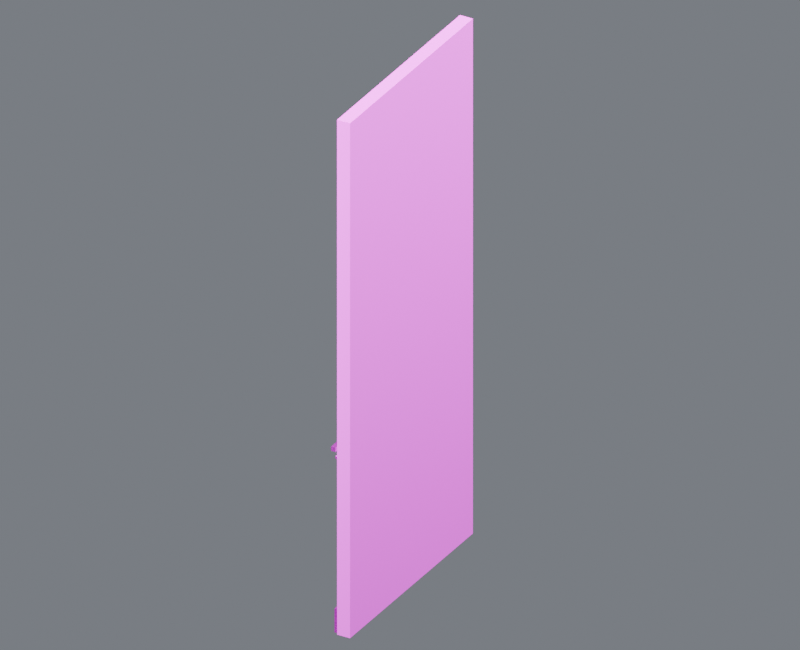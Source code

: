 # Source: wall_y_35_00.blend  (saved by Blender 4.5.87; exported with 4.5.12 LTS)
import bpy
from mathutils import Matrix  # noqa: F401  (used for matrix-valued properties, if any)

bpy.ops.wm.read_factory_settings(use_empty=True)
scene = bpy.context.scene
scene.name = 'Component_wall_y_35_00'

# ---- collections
col_01______wall_y_35_00 = bpy.data.collections.new('01_制作组件_wall_y_35_00'); scene.collection.children.link(col_01______wall_y_35_00)
col_0__0 = bpy.data.collections.new('侧墙_0米_0米_扩展资产包_制作源'); col_01______wall_y_35_00.children.link(col_0__0)
col_02______wall_y_35_00 = bpy.data.collections.new('02_游戏输出_wall_y_35_00'); scene.collection.children.link(col_02______wall_y_35_00)
col_0__0_1 = bpy.data.collections.new('侧墙_0米_0米_扩展资产包_输出包'); col_02______wall_y_35_00.children.link(col_0__0_1)
col_90_preview_component_wall_y_35_00 = bpy.data.collections.new('90_Preview_Component_wall_y_35_00'); scene.collection.children.link(col_90_preview_component_wall_y_35_00)

# ---- images (referenced by path relative to the original .blend; pixels are not part of the script)
import os
ASSET_DIR = os.environ.get("B2B_ASSET_DIR", "")  # directory of the original .blend (textures are referenced by path, not embedded)
HERE = os.path.dirname(os.path.abspath(__file__))  # packed textures are extracted next to this script under _unpacked/

def load_image(name, relpath, width, height, colorspace="sRGB"):
    """Load a texture the original file referenced (path relative to the .blend, or extracted next to this script)."""
    p = next((c for c in (os.path.join(HERE, relpath), os.path.join(ASSET_DIR, relpath)) if relpath and os.path.exists(c)), "")
    if p:
        img = bpy.data.images.load(p, check_existing=True)
        img.name = name
    else:  # same state as the original file: an image datablock whose file is absent (Cycles renders it pink)
        img = bpy.data.images.new(name, width, height)
        img.source = "FILE"
        img.filepath = "//" + (relpath or name)
    img.colorspace_settings.name = colorspace
    return img
img_10x10_512_png = load_image('设施低亮多巴胺色盘_10x10_512.png', '设施低亮多巴胺色盘_10x10_512.png', 1024, 1024, 'sRGB')

# ---- materials (node trees are filled in below, after node groups)
mat_02 = bpy.data.materials.new('02_细腻哑光_青绿大面')
mat_01 = bpy.data.materials.new('01_精工金属_紫色骨架')
mat_04_______ui = bpy.data.materials.new('04_柔和自发光_UI灯光')

# ---- material node trees
mat_02.use_nodes = True; mat_02.node_tree.nodes.clear()
_N = mat_02.node_tree.nodes; _L = mat_02.node_tree.links
n0 = _N.new('ShaderNodeUVMap'); n0.name = 'UV 贴图'; n0.location = (0, 0)
n0.uv_map = 'PaletteUV'
n1 = _N.new('ShaderNodeTexImage'); n1.name = '图像纹理'; n1.location = (0, 0)
n1.image = img_10x10_512_png
n1.interpolation = 'Closest'
n2 = _N.new('ShaderNodeBsdfPrincipled'); n2.name = '原理化 BSDF'; n2.location = (0, 0)
n2.inputs[1].default_value = 0.02
n2.inputs[2].default_value = 0.7
n3 = _N.new('ShaderNodeOutputMaterial'); n3.name = '材质输出'; n3.location = (0, 0)
_L.new(n0.outputs[0], n1.inputs[0])
_L.new(n1.outputs[0], n2.inputs[0])
_L.new(n2.outputs[0], n3.inputs[0])
n3.is_active_output = True
mat_01.use_nodes = True; mat_01.node_tree.nodes.clear()
_N = mat_01.node_tree.nodes; _L = mat_01.node_tree.links
n0 = _N.new('ShaderNodeUVMap'); n0.name = 'UV 贴图'; n0.location = (0, 0)
n0.uv_map = 'PaletteUV'
n1 = _N.new('ShaderNodeTexImage'); n1.name = '图像纹理'; n1.location = (0, 0)
n1.image = img_10x10_512_png
n1.interpolation = 'Closest'
n2 = _N.new('ShaderNodeBsdfPrincipled'); n2.name = '原理化 BSDF'; n2.location = (0, 0)
n2.inputs[1].default_value = 0.86
n2.inputs[2].default_value = 0.27
n3 = _N.new('ShaderNodeOutputMaterial'); n3.name = '材质输出'; n3.location = (0, 0)
_L.new(n0.outputs[0], n1.inputs[0])
_L.new(n1.outputs[0], n2.inputs[0])
_L.new(n2.outputs[0], n3.inputs[0])
n3.is_active_output = True
mat_04_______ui.use_nodes = True; mat_04_______ui.node_tree.nodes.clear()
_N = mat_04_______ui.node_tree.nodes; _L = mat_04_______ui.node_tree.links
n0 = _N.new('ShaderNodeUVMap'); n0.name = 'UV 贴图'; n0.location = (0, 0)
n0.uv_map = 'PaletteUV'
n1 = _N.new('ShaderNodeTexImage'); n1.name = '图像纹理'; n1.location = (0, 0)
n1.image = img_10x10_512_png
n1.interpolation = 'Closest'
n2 = _N.new('ShaderNodeBsdfPrincipled'); n2.name = '原理化 BSDF'; n2.location = (0, 0)
n2.inputs[2].default_value = 0.36
n2.inputs[28].default_value = 1.5
n3 = _N.new('ShaderNodeOutputMaterial'); n3.name = '材质输出'; n3.location = (0, 0)
_L.new(n0.outputs[0], n1.inputs[0])
_L.new(n1.outputs[0], n2.inputs[0])
_L.new(n2.outputs[0], n3.inputs[0])
_L.new(n1.outputs[0], n2.inputs[27])
n3.is_active_output = True

# ---- world
world_component_studio = bpy.data.worlds.new('Component_Studio'); scene.world = world_component_studio
world_component_studio.use_nodes = True; world_component_studio.node_tree.nodes.clear()
_N = world_component_studio.node_tree.nodes; _L = world_component_studio.node_tree.links
n0 = _N.new('ShaderNodeBackground'); n0.name = 'Background'; n0.location = (-200, 100)
n0.inputs[0].default_value = (0.3, 0.32, 0.36, 1.0)
n0.inputs[1].default_value = 0.45
n1 = _N.new('ShaderNodeOutputWorld'); n1.name = 'World Output'; n1.location = (200, 100)
_L.new(n0.outputs[0], n1.inputs[0])
n1.is_active_output = True

# ---- cameras
cam_camera_component_wall_y_35_00 = bpy.data.cameras.new('Camera_Component_wall_y_35_00')
cam_camera_component_wall_y_35_00.type = 'ORTHO'
cam_camera_component_wall_y_35_00.ortho_scale = 16.15

# ---- lights
light_key_component_wall_y_35_00 = bpy.data.lights.new('Key_Component_wall_y_35_00', 'AREA')
light_key_component_wall_y_35_00.energy = 2.837e+04
light_key_component_wall_y_35_00.size = 12.92
light_fill_component_wall_y_35_00 = bpy.data.lights.new('Fill_Component_wall_y_35_00', 'AREA')
light_fill_component_wall_y_35_00.energy = 1.669e+04
light_fill_component_wall_y_35_00.size = 12.92
light_rim_component_wall_y_35_00 = bpy.data.lights.new('Rim_Component_wall_y_35_00', 'AREA')
light_rim_component_wall_y_35_00.energy = 2.17e+04
light_rim_component_wall_y_35_00.size = 12.92

# ---- meshes
me_0__0_____________00_mesh = bpy.data.meshes.new('侧墙_0米_0米_扩展资产包_制作_部件00_Mesh')
me_0__0_____________00_mesh.from_pydata([(0.263, -2.5, 0.0), (0.263, 2.5, 0.0), (-0.037, 2.5, 0.0), (-0.037, -2.5, 0.0), (0.263, -2.5, 11.9), (0.263, 2.5, 11.9), (-0.037, 2.5, 11.9), (-0.037, -2.5, 11.9)], [], [(0, 1, 2, 3), (4, 7, 6, 5), (0, 4, 5, 1), (1, 5, 6, 2), (2, 6, 7, 3), (4, 0, 3, 7)])
_uv = me_0__0_____________00_mesh.uv_layers.new(name='PaletteUV')
_uv.uv.foreach_set('vector', [0.926, 0.626, 0.974, 0.626, 0.974, 0.674, 0.926, 0.674, 0.926, 0.626, 0.974, 0.626, 0.974, 0.674, 0.926, 0.674, 0.926, 0.626, 0.974, 0.626, 0.974, 0.674, 0.926, 0.674, 0.926, 0.626, 0.974, 0.626, 0.974, 0.674, 0.926, 0.674, 0.926, 0.626, 0.974, 0.626, 0.974, 0.674, 0.926, 0.674, 0.926, 0.626, 0.974, 0.626, 0.974, 0.674, 0.926, 0.674])
me_0__0_____________00_mesh.materials.append(mat_02)
me_0__0_____________00_mesh.update()
me_0__0_____________01_mesh = bpy.data.meshes.new('侧墙_0米_0米_扩展资产包_制作_部件01_Mesh')
me_0__0_____________01_mesh.from_pydata([(-0.127, -2.45, 0.005), (-0.127, -2.45, 0.555), (-0.127, 2.45, 0.005), (-0.127, 2.45, 0.555), (-0.027, -2.45, 0.005), (-0.027, -2.45, 0.555), (-0.027, 2.45, 0.005), (-0.027, 2.45, 0.555)], [], [(0, 1, 3, 2), (2, 3, 7, 6), (6, 7, 5, 4), (4, 5, 1, 0), (2, 6, 4, 0), (7, 3, 1, 5)])
_uv = me_0__0_____________01_mesh.uv_layers.new(name='PaletteUV')
_uv.uv.foreach_set('vector', [0.926, 0.526, 0.974, 0.526, 0.974, 0.574, 0.926, 0.574, 0.926, 0.526, 0.974, 0.526, 0.974, 0.574, 0.926, 0.574, 0.926, 0.526, 0.974, 0.526, 0.974, 0.574, 0.926, 0.574, 0.926, 0.526, 0.974, 0.526, 0.974, 0.574, 0.926, 0.574, 0.926, 0.526, 0.974, 0.526, 0.974, 0.574, 0.926, 0.574, 0.926, 0.526, 0.974, 0.526, 0.974, 0.574, 0.926, 0.574])
me_0__0_____________01_mesh.materials.append(mat_01)
me_0__0_____________01_mesh.update()
me_0__0_____________02_mesh = bpy.data.meshes.new('侧墙_0米_0米_扩展资产包_制作_部件02_Mesh')
me_0__0_____________02_mesh.from_pydata([(-0.107, -2.45, 4.023), (-0.107, -2.45, 4.078), (-0.107, 2.45, 4.023), (-0.107, 2.45, 4.078), (-0.067, -2.45, 4.023), (-0.067, -2.45, 4.078), (-0.067, 2.45, 4.023), (-0.067, 2.45, 4.078)], [], [(0, 1, 3, 2), (2, 3, 7, 6), (6, 7, 5, 4), (4, 5, 1, 0), (2, 6, 4, 0), (7, 3, 1, 5)])
_uv = me_0__0_____________02_mesh.uv_layers.new(name='PaletteUV')
_uv.uv.foreach_set('vector', [0.926, 0.326, 0.974, 0.326, 0.974, 0.374, 0.926, 0.374, 0.926, 0.326, 0.974, 0.326, 0.974, 0.374, 0.926, 0.374, 0.926, 0.326, 0.974, 0.326, 0.974, 0.374, 0.926, 0.374, 0.926, 0.326, 0.974, 0.326, 0.974, 0.374, 0.926, 0.374, 0.926, 0.326, 0.974, 0.326, 0.974, 0.374, 0.926, 0.374, 0.926, 0.326, 0.974, 0.326, 0.974, 0.374, 0.926, 0.374])
me_0__0_____________02_mesh.materials.append(mat_01)
me_0__0_____________02_mesh.update()
me_0__0_____________03_mesh = bpy.data.meshes.new('侧墙_0米_0米_扩展资产包_制作_部件03_Mesh')
me_0__0_____________03_mesh.from_pydata([(-0.247, -2.375, 4.13), (-0.247, -2.375, 4.23), (-0.247, 2.375, 4.13), (-0.247, 2.375, 4.23), (-0.147, -2.375, 4.13), (-0.147, -2.375, 4.23), (-0.147, 2.375, 4.13), (-0.147, 2.375, 4.23)], [], [(0, 1, 3, 2), (2, 3, 7, 6), (6, 7, 5, 4), (4, 5, 1, 0), (2, 6, 4, 0), (7, 3, 1, 5)])
_uv = me_0__0_____________03_mesh.uv_layers.new(name='PaletteUV')
_uv.uv.foreach_set('vector', [0.926, 0.526, 0.974, 0.526, 0.974, 0.574, 0.926, 0.574, 0.926, 0.526, 0.974, 0.526, 0.974, 0.574, 0.926, 0.574, 0.926, 0.526, 0.974, 0.526, 0.974, 0.574, 0.926, 0.574, 0.926, 0.526, 0.974, 0.526, 0.974, 0.574, 0.926, 0.574, 0.926, 0.526, 0.974, 0.526, 0.974, 0.574, 0.926, 0.574, 0.926, 0.526, 0.974, 0.526, 0.974, 0.574, 0.926, 0.574])
me_0__0_____________03_mesh.materials.append(mat_01)
me_0__0_____________03_mesh.update()
me_0__0_______________mesh = bpy.data.meshes.new('侧墙_0米_0米_扩展资产包_制作_自发光_Mesh')
me_0__0_______________mesh.from_pydata([(-0.263, -2.325, 4.166), (-0.263, -2.325, 4.194), (-0.263, 2.325, 4.166), (-0.263, 2.325, 4.194), (-0.251, -2.325, 4.166), (-0.251, -2.325, 4.194), (-0.251, 2.325, 4.166), (-0.251, 2.325, 4.194)], [], [(0, 1, 3, 2), (2, 3, 7, 6), (6, 7, 5, 4), (4, 5, 1, 0), (2, 6, 4, 0), (7, 3, 1, 5)])
_uv = me_0__0_______________mesh.uv_layers.new(name='PaletteUV')
_uv.uv.foreach_set('vector', [0.626, 0.426, 0.674, 0.426, 0.674, 0.474, 0.626, 0.474, 0.626, 0.426, 0.674, 0.426, 0.674, 0.474, 0.626, 0.474, 0.626, 0.426, 0.674, 0.426, 0.674, 0.474, 0.626, 0.474, 0.626, 0.426, 0.674, 0.426, 0.674, 0.474, 0.626, 0.474, 0.626, 0.426, 0.674, 0.426, 0.674, 0.474, 0.626, 0.474, 0.626, 0.426, 0.674, 0.426, 0.674, 0.474, 0.626, 0.474])
me_0__0_______________mesh.materials.append(mat_04_______ui)
me_0__0_______________mesh.update()
me_0__0_____________00_mesh_1 = bpy.data.meshes.new('侧墙_0米_0米_扩展资产包_输出_部件00_Mesh')
me_0__0_____________00_mesh_1.from_pydata([(0.263, -2.5, 0.0), (0.263, 2.5, 0.0), (-0.037, 2.5, 0.0), (-0.037, -2.5, 0.0), (0.263, -2.5, 11.9), (0.263, 2.5, 11.9), (-0.037, 2.5, 11.9), (-0.037, -2.5, 11.9)], [], [(0, 1, 2, 3), (4, 7, 6, 5), (0, 4, 5, 1), (1, 5, 6, 2), (2, 6, 7, 3), (4, 0, 3, 7)])
_uv = me_0__0_____________00_mesh_1.uv_layers.new(name='PaletteUV')
_uv.uv.foreach_set('vector', [0.926, 0.626, 0.974, 0.626, 0.974, 0.674, 0.926, 0.674, 0.926, 0.626, 0.974, 0.626, 0.974, 0.674, 0.926, 0.674, 0.926, 0.626, 0.974, 0.626, 0.974, 0.674, 0.926, 0.674, 0.926, 0.626, 0.974, 0.626, 0.974, 0.674, 0.926, 0.674, 0.926, 0.626, 0.974, 0.626, 0.974, 0.674, 0.926, 0.674, 0.926, 0.626, 0.974, 0.626, 0.974, 0.674, 0.926, 0.674])
me_0__0_____________00_mesh_1.materials.append(mat_02)
me_0__0_____________00_mesh_1.update()
me_0__0_____________01_mesh_1 = bpy.data.meshes.new('侧墙_0米_0米_扩展资产包_输出_部件01_Mesh')
me_0__0_____________01_mesh_1.from_pydata([(-0.127, -2.45, 0.005), (-0.127, -2.45, 0.555), (-0.127, 2.45, 0.005), (-0.127, 2.45, 0.555), (-0.027, -2.45, 0.005), (-0.027, -2.45, 0.555), (-0.027, 2.45, 0.005), (-0.027, 2.45, 0.555)], [], [(0, 1, 3, 2), (2, 3, 7, 6), (6, 7, 5, 4), (4, 5, 1, 0), (2, 6, 4, 0), (7, 3, 1, 5)])
_uv = me_0__0_____________01_mesh_1.uv_layers.new(name='PaletteUV')
_uv.uv.foreach_set('vector', [0.926, 0.526, 0.974, 0.526, 0.974, 0.574, 0.926, 0.574, 0.926, 0.526, 0.974, 0.526, 0.974, 0.574, 0.926, 0.574, 0.926, 0.526, 0.974, 0.526, 0.974, 0.574, 0.926, 0.574, 0.926, 0.526, 0.974, 0.526, 0.974, 0.574, 0.926, 0.574, 0.926, 0.526, 0.974, 0.526, 0.974, 0.574, 0.926, 0.574, 0.926, 0.526, 0.974, 0.526, 0.974, 0.574, 0.926, 0.574])
me_0__0_____________01_mesh_1.materials.append(mat_01)
me_0__0_____________01_mesh_1.update()
me_0__0_____________02_mesh_1 = bpy.data.meshes.new('侧墙_0米_0米_扩展资产包_输出_部件02_Mesh')
me_0__0_____________02_mesh_1.from_pydata([(-0.107, -2.45, 4.023), (-0.107, -2.45, 4.078), (-0.107, 2.45, 4.023), (-0.107, 2.45, 4.078), (-0.067, -2.45, 4.023), (-0.067, -2.45, 4.078), (-0.067, 2.45, 4.023), (-0.067, 2.45, 4.078)], [], [(0, 1, 3, 2), (2, 3, 7, 6), (6, 7, 5, 4), (4, 5, 1, 0), (2, 6, 4, 0), (7, 3, 1, 5)])
_uv = me_0__0_____________02_mesh_1.uv_layers.new(name='PaletteUV')
_uv.uv.foreach_set('vector', [0.926, 0.326, 0.974, 0.326, 0.974, 0.374, 0.926, 0.374, 0.926, 0.326, 0.974, 0.326, 0.974, 0.374, 0.926, 0.374, 0.926, 0.326, 0.974, 0.326, 0.974, 0.374, 0.926, 0.374, 0.926, 0.326, 0.974, 0.326, 0.974, 0.374, 0.926, 0.374, 0.926, 0.326, 0.974, 0.326, 0.974, 0.374, 0.926, 0.374, 0.926, 0.326, 0.974, 0.326, 0.974, 0.374, 0.926, 0.374])
me_0__0_____________02_mesh_1.materials.append(mat_01)
me_0__0_____________02_mesh_1.update()
me_0__0_____________03_mesh_1 = bpy.data.meshes.new('侧墙_0米_0米_扩展资产包_输出_部件03_Mesh')
me_0__0_____________03_mesh_1.from_pydata([(-0.247, -2.375, 4.13), (-0.247, -2.375, 4.23), (-0.247, 2.375, 4.13), (-0.247, 2.375, 4.23), (-0.147, -2.375, 4.13), (-0.147, -2.375, 4.23), (-0.147, 2.375, 4.13), (-0.147, 2.375, 4.23)], [], [(0, 1, 3, 2), (2, 3, 7, 6), (6, 7, 5, 4), (4, 5, 1, 0), (2, 6, 4, 0), (7, 3, 1, 5)])
_uv = me_0__0_____________03_mesh_1.uv_layers.new(name='PaletteUV')
_uv.uv.foreach_set('vector', [0.926, 0.526, 0.974, 0.526, 0.974, 0.574, 0.926, 0.574, 0.926, 0.526, 0.974, 0.526, 0.974, 0.574, 0.926, 0.574, 0.926, 0.526, 0.974, 0.526, 0.974, 0.574, 0.926, 0.574, 0.926, 0.526, 0.974, 0.526, 0.974, 0.574, 0.926, 0.574, 0.926, 0.526, 0.974, 0.526, 0.974, 0.574, 0.926, 0.574, 0.926, 0.526, 0.974, 0.526, 0.974, 0.574, 0.926, 0.574])
me_0__0_____________03_mesh_1.materials.append(mat_01)
me_0__0_____________03_mesh_1.update()
me_0__0_______________mesh_1 = bpy.data.meshes.new('侧墙_0米_0米_扩展资产包_输出_自发光_Mesh')
me_0__0_______________mesh_1.from_pydata([(-0.263, -2.325, 4.166), (-0.263, -2.325, 4.194), (-0.263, 2.325, 4.166), (-0.263, 2.325, 4.194), (-0.251, -2.325, 4.166), (-0.251, -2.325, 4.194), (-0.251, 2.325, 4.166), (-0.251, 2.325, 4.194)], [], [(0, 1, 3, 2), (2, 3, 7, 6), (6, 7, 5, 4), (4, 5, 1, 0), (2, 6, 4, 0), (7, 3, 1, 5)])
_uv = me_0__0_______________mesh_1.uv_layers.new(name='PaletteUV')
_uv.uv.foreach_set('vector', [0.626, 0.426, 0.674, 0.426, 0.674, 0.474, 0.626, 0.474, 0.626, 0.426, 0.674, 0.426, 0.674, 0.474, 0.626, 0.474, 0.626, 0.426, 0.674, 0.426, 0.674, 0.474, 0.626, 0.474, 0.626, 0.426, 0.674, 0.426, 0.674, 0.474, 0.626, 0.474, 0.626, 0.426, 0.674, 0.426, 0.674, 0.474, 0.626, 0.474, 0.626, 0.426, 0.674, 0.426, 0.674, 0.474, 0.626, 0.474])
me_0__0_______________mesh_1.materials.append(mat_04_______ui)
me_0__0_______________mesh_1.update()

# ---- objects
ob_root_wall_y_35_00 = bpy.data.objects.new('ROOT_wall_y_35_00_制作源', None)
ob_0__0_____________00 = bpy.data.objects.new('侧墙_0米_0米_扩展资产包_制作_部件00', me_0__0_____________00_mesh)
ob_0__0_____________01 = bpy.data.objects.new('侧墙_0米_0米_扩展资产包_制作_部件01', me_0__0_____________01_mesh)
ob_0__0_____________02 = bpy.data.objects.new('侧墙_0米_0米_扩展资产包_制作_部件02', me_0__0_____________02_mesh)
ob_0__0_____________03 = bpy.data.objects.new('侧墙_0米_0米_扩展资产包_制作_部件03', me_0__0_____________03_mesh)
ob_0__0 = bpy.data.objects.new('侧墙_0米_0米_扩展资产包_制作_自发光', me_0__0_______________mesh)
ob_root_wall_y_35_00_1 = bpy.data.objects.new('ROOT_wall_y_35_00_组件', None)
ob_0__0_____________00_1 = bpy.data.objects.new('侧墙_0米_0米_扩展资产包_输出_部件00', me_0__0_____________00_mesh_1)
ob_0__0_____________01_1 = bpy.data.objects.new('侧墙_0米_0米_扩展资产包_输出_部件01', me_0__0_____________01_mesh_1)
ob_0__0_____________02_1 = bpy.data.objects.new('侧墙_0米_0米_扩展资产包_输出_部件02', me_0__0_____________02_mesh_1)
ob_0__0_____________03_1 = bpy.data.objects.new('侧墙_0米_0米_扩展资产包_输出_部件03', me_0__0_____________03_mesh_1)
ob_0__0_1 = bpy.data.objects.new('侧墙_0米_0米_扩展资产包_输出_自发光', me_0__0_______________mesh_1)
ob_camera_component_wall_y_35_00 = bpy.data.objects.new('Camera_Component_wall_y_35_00', cam_camera_component_wall_y_35_00)
ob_key_component_wall_y_35_00 = bpy.data.objects.new('Key_Component_wall_y_35_00', light_key_component_wall_y_35_00)
ob_fill_component_wall_y_35_00 = bpy.data.objects.new('Fill_Component_wall_y_35_00', light_fill_component_wall_y_35_00)
ob_rim_component_wall_y_35_00 = bpy.data.objects.new('Rim_Component_wall_y_35_00', light_rim_component_wall_y_35_00)

# ---- transforms, parenting, visibility, modifiers, constraints
ob_root_wall_y_35_00.location = (0.0, 0.0, 0.0)
ob_0__0_____________00.parent = ob_root_wall_y_35_00
ob_0__0_____________00.location = (0.0, 0.0, 0.0)
ob_0__0_____________01.parent = ob_root_wall_y_35_00
ob_0__0_____________01.location = (0.0, 0.0, 0.0)
ob_0__0_____________02.parent = ob_root_wall_y_35_00
ob_0__0_____________02.location = (0.0, 0.0, 0.0)
ob_0__0_____________03.parent = ob_root_wall_y_35_00
ob_0__0_____________03.location = (0.0, 0.0, 0.0)
ob_0__0.parent = ob_root_wall_y_35_00
ob_0__0.location = (0.0, 0.0, 0.0)
ob_root_wall_y_35_00_1.location = (0.0, 0.0, 0.0)
ob_0__0_____________00_1.parent = ob_root_wall_y_35_00_1
ob_0__0_____________00_1.location = (0.0, 0.0, 0.0)
ob_0__0_____________01_1.parent = ob_root_wall_y_35_00_1
ob_0__0_____________01_1.location = (0.0, 0.0, 0.0)
ob_0__0_____________02_1.parent = ob_root_wall_y_35_00_1
ob_0__0_____________02_1.location = (0.0, 0.0, 0.0)
ob_0__0_____________03_1.parent = ob_root_wall_y_35_00_1
ob_0__0_____________03_1.location = (0.0, 0.0, 0.0)
ob_0__0_1.parent = ob_root_wall_y_35_00_1
ob_0__0_1.location = (0.0, 0.0, 0.0)
ob_camera_component_wall_y_35_00.location = (11.19, -19.59, 18.54)
ob_camera_component_wall_y_35_00.rotation_euler = (1.062, -1.601e-08, 0.5191)
ob_key_component_wall_y_35_00.location = (10.33, -20.67, 36.95)
ob_key_component_wall_y_35_00.rotation_euler = (0.6405, 5.714e-08, 0.4636)
ob_fill_component_wall_y_35_00.location = (-20.67, -10.33, 16.28)
ob_fill_component_wall_y_35_00.rotation_euler = (1.15, 4.813e-08, -1.107)
ob_rim_component_wall_y_35_00.location = (10.33, 20.67, 26.62)
ob_rim_component_wall_y_35_00.rotation_euler = (0.8411, -4.921e-08, 2.678)

# ---- collection membership
col_0__0.objects.link(ob_root_wall_y_35_00)
col_0__0.objects.link(ob_0__0_____________00)
col_0__0.objects.link(ob_0__0_____________01)
col_0__0.objects.link(ob_0__0_____________02)
col_0__0.objects.link(ob_0__0_____________03)
col_0__0.objects.link(ob_0__0)
col_0__0_1.objects.link(ob_root_wall_y_35_00_1)
col_0__0_1.objects.link(ob_0__0_____________00_1)
col_0__0_1.objects.link(ob_0__0_____________01_1)
col_0__0_1.objects.link(ob_0__0_____________02_1)
col_0__0_1.objects.link(ob_0__0_____________03_1)
col_0__0_1.objects.link(ob_0__0_1)
col_90_preview_component_wall_y_35_00.objects.link(ob_camera_component_wall_y_35_00)
col_90_preview_component_wall_y_35_00.objects.link(ob_key_component_wall_y_35_00)
col_90_preview_component_wall_y_35_00.objects.link(ob_fill_component_wall_y_35_00)
col_90_preview_component_wall_y_35_00.objects.link(ob_rim_component_wall_y_35_00)
def _layer_coll(name, lc=None):
    lc = lc or bpy.context.view_layer.layer_collection
    for c in lc.children:
        if c.name == name: return c
        r = _layer_coll(name, c)
        if r: return r
_layer_coll('01_制作组件_wall_y_35_00').exclude = True
_layer_coll('侧墙_0米_0米_扩展资产包_制作源').exclude = True

# ---- scene / render settings (as saved in the file)
scene.camera = ob_camera_component_wall_y_35_00
scene.frame_start = 1; scene.frame_end = 250; scene.frame_set(1)
scene.render.engine = 'CYCLES'
scene.render.image_settings.exr_codec = 'NONE'
scene.render.resolution_x = 800
scene.render.resolution_y = 650
scene.render.simplify_subdivision_render = 0
scene.render.simplify_child_particles_render = 0.0
scene.cycles.use_denoising = False
scene.cycles.samples = 8
scene.eevee.use_volume_custom_range = False
scene.eevee.use_fast_gi = False
scene.eevee.use_shadows = False
scene.view_settings.exposure = 0.5
scene.view_settings.white_balance_temperature = 0.0
scene.view_settings.white_balance_tint = 0.0
scene.view_settings.white_balance_whitepoint = (2.97, 0.5193, -0.0414)
bpy.context.view_layer.update()
